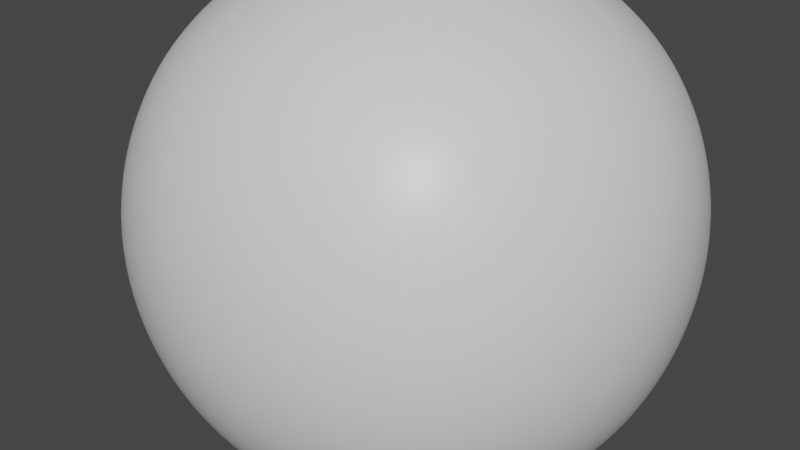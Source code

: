 # Source: rock.blend  (saved by Blender 2.93.20; exported with 4.5.12 LTS)
import bpy
from mathutils import Matrix  # noqa: F401  (used for matrix-valued properties, if any)

bpy.ops.wm.read_factory_settings(use_empty=True)
scene = bpy.context.scene
scene.name = 'Scene'

# ---- collections
col_collection = bpy.data.collections.new('Collection'); scene.collection.children.link(col_collection)

# ---- materials (node trees are filled in below, after node groups)
mat_material = bpy.data.materials.new('Material')
mat_material.alpha_threshold = 0.0
mat_material.use_transparent_shadow = False
mat_material.line_color = (0.0, 0.0, 0.0, 1.0)

# ---- material node trees
mat_material.use_nodes = True; mat_material.node_tree.nodes.clear()
_N = mat_material.node_tree.nodes; _L = mat_material.node_tree.links
n0 = _N.new('ShaderNodeOutputMaterial'); n0.name = 'Material Output'; n0.location = (300, 300)
n1 = _N.new('ShaderNodeBsdfPrincipled'); n1.name = 'Principled BSDF'; n1.location = (10, 300)
n1.distribution = 'GGX'
n1.subsurface_method = 'BURLEY'
n1.inputs[2].default_value = 0.4
n1.inputs[3].default_value = 1.45
n1.inputs[27].default_value = (0.0, 0.0, 0.0, 1.0)
n1.inputs[28].default_value = 1.0
_L.new(n1.outputs[0], n0.inputs[0])
n0.is_active_output = True

# ---- world
world_world = bpy.data.worlds.new('World'); scene.world = world_world
world_world.use_nodes = True; world_world.node_tree.nodes.clear()
_N = world_world.node_tree.nodes; _L = world_world.node_tree.links
n0 = _N.new('ShaderNodeOutputWorld'); n0.name = 'World Output'; n0.location = (300, 300)
n1 = _N.new('ShaderNodeBackground'); n1.name = 'Background'; n1.location = (10, 300)
n1.inputs[0].default_value = (0.05088, 0.05088, 0.05088, 1.0)
_L.new(n1.outputs[0], n0.inputs[0])
n0.is_active_output = True
world_world.color = (0.05088, 0.05088, 0.05088)
world_world.use_sun_shadow = False
world_world.sun_shadow_jitter_overblur = 0.0

# ---- meshes
me_cube = bpy.data.meshes.new('Cube')
me_cube.from_pydata([(1.0, 1.0, 1.0), (1.0, 1.0, -1.0), (1.0, -1.0, 1.0), (1.0, -1.0, -1.0), (-1.0, 1.0, 1.0), (-1.0, 1.0, -1.0), (-1.0, -1.0, 1.0), (-1.0, -1.0, -1.0)], [], [(0, 4, 6, 2), (3, 2, 6, 7), (7, 6, 4, 5), (5, 1, 3, 7), (1, 0, 2, 3), (5, 4, 0, 1)])
me_cube.polygons.foreach_set('use_smooth', [True] * 6)
_uv = me_cube.uv_layers.new(name='UVMap')
_uv.uv.foreach_set('vector', [0.625, 0.5, 0.875, 0.5, 0.875, 0.75, 0.625, 0.75, 0.375, 0.75, 0.625, 0.75, 0.625, 1.0, 0.375, 1.0, 0.375, 0.0, 0.625, 0.0, 0.625, 0.25, 0.375, 0.25, 0.125, 0.5, 0.375, 0.5, 0.375, 0.75, 0.125, 0.75, 0.375, 0.5, 0.625, 0.5, 0.625, 0.75, 0.375, 0.75, 0.375, 0.25, 0.625, 0.25, 0.625, 0.5, 0.375, 0.5])
me_cube.materials.append(mat_material)
me_cube.use_remesh_preserve_volume = False
me_cube.use_remesh_preserve_attributes = False
me_cube.use_mirror_vertex_groups = False
me_cube.update()

# ---- objects
ob_cube = bpy.data.objects.new('Cube', me_cube)

# ---- transforms, parenting, visibility, modifiers, constraints
ob_cube.location = (0.0, 0.0, 0.0)
ob_cube.lock_rotations_4d = False
ob_cube.empty_display_type = 'ARROWS'
ob_cube.lineart.crease_threshold = 0.0
_m = ob_cube.modifiers.new('Subdivision', 'SUBSURF')
_m.levels = 5
_m.render_levels = 5
_m = ob_cube.modifiers.new('Displace', 'DISPLACE')
_m.strength = 0.7

# ---- collection membership
col_collection.objects.link(ob_cube)

# ---- scene / render settings (as saved in the file)
scene.frame_start = 1; scene.frame_end = 250; scene.frame_set(0)
scene.render.engine = 'BLENDER_EEVEE_NEXT'
scene.cycles.use_denoising = False
scene.cycles.samples = 128
scene.cycles.sampling_pattern = 'TABULATED_SOBOL'
scene.cycles.use_adaptive_sampling = False
scene.cycles.use_light_tree = False
scene.view_settings.view_transform = 'Filmic'
bpy.context.view_layer.update()

# ---- added for rendering (the .blend has no active camera and no usable light): camera, sun
cam_auto = bpy.data.cameras.new('AutoCamera')
cam_auto.lens = 50.0
cam_auto.sensor_width = 36.0
cam_auto.clip_end = 1000.0
ob_auto_camera = bpy.data.objects.new('AutoCamera', cam_auto)
scene.collection.objects.link(ob_auto_camera)
ob_auto_camera.location = (2.64155, -3.27429, 2.10686)
ob_auto_camera.rotation_euler = (1.09748, -7.21219e-08, 0.694738)
scene.camera = ob_auto_camera
light_auto_sun = bpy.data.lights.new('AutoSun', 'SUN')
light_auto_sun.energy = 3.0
light_auto_sun.angle = 0.0523599
ob_auto_sun = bpy.data.objects.new('AutoSun', light_auto_sun)
scene.collection.objects.link(ob_auto_sun)
ob_auto_sun.rotation_euler = (0.872665, 0.174533, 0.523599)
bpy.context.view_layer.update()
